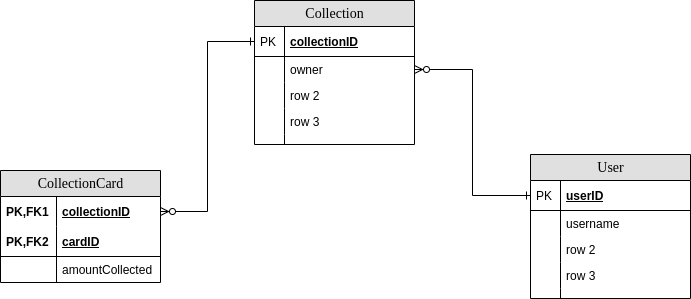

The diagram above was exported from draw.io. Its source (the exported page's mxGraphModel, read from the mxfile embedded in the PNG):
<mxGraphModel dx="1422" dy="738" grid="1" gridSize="10" guides="1" tooltips="1" connect="1" arrows="1" fold="1" page="1" pageScale="1" pageWidth="827" pageHeight="1169" math="0" shadow="0">
  <root>
    <mxCell id="0" />
    <mxCell id="1" parent="0" />
    <mxCell id="8i_x3m4naSks2DLuUDyw-1" value="CollectionCard" style="swimlane;html=1;fontStyle=0;childLayout=stackLayout;horizontal=1;startSize=26;fillColor=#e0e0e0;horizontalStack=0;resizeParent=1;resizeLast=0;collapsible=1;marginBottom=0;swimlaneFillColor=#ffffff;align=center;rounded=0;shadow=0;comic=0;labelBackgroundColor=none;strokeWidth=1;fontFamily=Verdana;fontSize=14" vertex="1" parent="1">
      <mxGeometry x="80" y="210" width="160" height="112" as="geometry" />
    </mxCell>
    <mxCell id="8i_x3m4naSks2DLuUDyw-2" value="collectionID" style="shape=partialRectangle;top=0;left=0;right=0;bottom=0;html=1;align=left;verticalAlign=middle;fillColor=none;spacingLeft=60;spacingRight=4;whiteSpace=wrap;overflow=hidden;rotatable=0;points=[[0,0.5],[1,0.5]];portConstraint=eastwest;dropTarget=0;fontStyle=5;" vertex="1" parent="8i_x3m4naSks2DLuUDyw-1">
      <mxGeometry y="26" width="160" height="30" as="geometry" />
    </mxCell>
    <mxCell id="8i_x3m4naSks2DLuUDyw-3" value="PK,FK1" style="shape=partialRectangle;fontStyle=1;top=0;left=0;bottom=0;html=1;fillColor=none;align=left;verticalAlign=middle;spacingLeft=4;spacingRight=4;whiteSpace=wrap;overflow=hidden;rotatable=0;points=[];portConstraint=eastwest;part=1;" vertex="1" connectable="0" parent="8i_x3m4naSks2DLuUDyw-2">
      <mxGeometry width="56" height="30" as="geometry" />
    </mxCell>
    <mxCell id="8i_x3m4naSks2DLuUDyw-4" value="cardID" style="shape=partialRectangle;top=0;left=0;right=0;bottom=1;html=1;align=left;verticalAlign=middle;fillColor=none;spacingLeft=60;spacingRight=4;whiteSpace=wrap;overflow=hidden;rotatable=0;points=[[0,0.5],[1,0.5]];portConstraint=eastwest;dropTarget=0;fontStyle=5;" vertex="1" parent="8i_x3m4naSks2DLuUDyw-1">
      <mxGeometry y="56" width="160" height="30" as="geometry" />
    </mxCell>
    <mxCell id="8i_x3m4naSks2DLuUDyw-5" value="PK,FK2" style="shape=partialRectangle;fontStyle=1;top=0;left=0;bottom=0;html=1;fillColor=none;align=left;verticalAlign=middle;spacingLeft=4;spacingRight=4;whiteSpace=wrap;overflow=hidden;rotatable=0;points=[];portConstraint=eastwest;part=1;" vertex="1" connectable="0" parent="8i_x3m4naSks2DLuUDyw-4">
      <mxGeometry width="56" height="30" as="geometry" />
    </mxCell>
    <mxCell id="8i_x3m4naSks2DLuUDyw-6" value="amountCollected" style="shape=partialRectangle;top=0;left=0;right=0;bottom=0;html=1;align=left;verticalAlign=top;fillColor=none;spacingLeft=60;spacingRight=4;whiteSpace=wrap;overflow=hidden;rotatable=0;points=[[0,0.5],[1,0.5]];portConstraint=eastwest;dropTarget=0;" vertex="1" parent="8i_x3m4naSks2DLuUDyw-1">
      <mxGeometry y="86" width="160" height="26" as="geometry" />
    </mxCell>
    <mxCell id="8i_x3m4naSks2DLuUDyw-7" value="" style="shape=partialRectangle;top=0;left=0;bottom=0;html=1;fillColor=none;align=left;verticalAlign=top;spacingLeft=4;spacingRight=4;whiteSpace=wrap;overflow=hidden;rotatable=0;points=[];portConstraint=eastwest;part=1;" vertex="1" connectable="0" parent="8i_x3m4naSks2DLuUDyw-6">
      <mxGeometry width="56" height="26" as="geometry" />
    </mxCell>
    <mxCell id="8i_x3m4naSks2DLuUDyw-8" value="User" style="swimlane;html=1;fontStyle=0;childLayout=stackLayout;horizontal=1;startSize=26;fillColor=#e0e0e0;horizontalStack=0;resizeParent=1;resizeLast=0;collapsible=1;marginBottom=0;swimlaneFillColor=#ffffff;align=center;rounded=0;shadow=0;comic=0;labelBackgroundColor=none;strokeWidth=1;fontFamily=Verdana;fontSize=14;swimlaneLine=1;" vertex="1" parent="1">
      <mxGeometry x="610" y="194" width="160" height="144" as="geometry" />
    </mxCell>
    <mxCell id="8i_x3m4naSks2DLuUDyw-9" value="userID" style="shape=partialRectangle;top=0;left=0;right=0;bottom=1;html=1;align=left;verticalAlign=middle;fillColor=none;spacingLeft=34;spacingRight=4;whiteSpace=wrap;overflow=hidden;rotatable=0;points=[[0,0.5],[1,0.5]];portConstraint=eastwest;dropTarget=0;fontStyle=5;" vertex="1" parent="8i_x3m4naSks2DLuUDyw-8">
      <mxGeometry y="26" width="160" height="30" as="geometry" />
    </mxCell>
    <mxCell id="8i_x3m4naSks2DLuUDyw-10" value="PK" style="shape=partialRectangle;top=0;left=0;bottom=0;html=1;fillColor=none;align=left;verticalAlign=middle;spacingLeft=4;spacingRight=4;whiteSpace=wrap;overflow=hidden;rotatable=0;points=[];portConstraint=eastwest;part=1;" vertex="1" connectable="0" parent="8i_x3m4naSks2DLuUDyw-9">
      <mxGeometry width="30" height="30" as="geometry" />
    </mxCell>
    <mxCell id="8i_x3m4naSks2DLuUDyw-11" value="username" style="shape=partialRectangle;top=0;left=0;right=0;bottom=0;html=1;align=left;verticalAlign=top;fillColor=none;spacingLeft=34;spacingRight=4;whiteSpace=wrap;overflow=hidden;rotatable=0;points=[[0,0.5],[1,0.5]];portConstraint=eastwest;dropTarget=0;" vertex="1" parent="8i_x3m4naSks2DLuUDyw-8">
      <mxGeometry y="56" width="160" height="26" as="geometry" />
    </mxCell>
    <mxCell id="8i_x3m4naSks2DLuUDyw-12" value="" style="shape=partialRectangle;top=0;left=0;bottom=0;html=1;fillColor=none;align=left;verticalAlign=top;spacingLeft=4;spacingRight=4;whiteSpace=wrap;overflow=hidden;rotatable=0;points=[];portConstraint=eastwest;part=1;" vertex="1" connectable="0" parent="8i_x3m4naSks2DLuUDyw-11">
      <mxGeometry width="30" height="26" as="geometry" />
    </mxCell>
    <mxCell id="8i_x3m4naSks2DLuUDyw-13" value="row 2" style="shape=partialRectangle;top=0;left=0;right=0;bottom=0;html=1;align=left;verticalAlign=top;fillColor=none;spacingLeft=34;spacingRight=4;whiteSpace=wrap;overflow=hidden;rotatable=0;points=[[0,0.5],[1,0.5]];portConstraint=eastwest;dropTarget=0;" vertex="1" parent="8i_x3m4naSks2DLuUDyw-8">
      <mxGeometry y="82" width="160" height="26" as="geometry" />
    </mxCell>
    <mxCell id="8i_x3m4naSks2DLuUDyw-14" value="" style="shape=partialRectangle;top=0;left=0;bottom=0;html=1;fillColor=none;align=left;verticalAlign=top;spacingLeft=4;spacingRight=4;whiteSpace=wrap;overflow=hidden;rotatable=0;points=[];portConstraint=eastwest;part=1;" vertex="1" connectable="0" parent="8i_x3m4naSks2DLuUDyw-13">
      <mxGeometry width="30" height="26" as="geometry" />
    </mxCell>
    <mxCell id="8i_x3m4naSks2DLuUDyw-15" value="row 3" style="shape=partialRectangle;top=0;left=0;right=0;bottom=0;html=1;align=left;verticalAlign=top;fillColor=none;spacingLeft=34;spacingRight=4;whiteSpace=wrap;overflow=hidden;rotatable=0;points=[[0,0.5],[1,0.5]];portConstraint=eastwest;dropTarget=0;" vertex="1" parent="8i_x3m4naSks2DLuUDyw-8">
      <mxGeometry y="108" width="160" height="26" as="geometry" />
    </mxCell>
    <mxCell id="8i_x3m4naSks2DLuUDyw-16" value="" style="shape=partialRectangle;top=0;left=0;bottom=0;html=1;fillColor=none;align=left;verticalAlign=top;spacingLeft=4;spacingRight=4;whiteSpace=wrap;overflow=hidden;rotatable=0;points=[];portConstraint=eastwest;part=1;" vertex="1" connectable="0" parent="8i_x3m4naSks2DLuUDyw-15">
      <mxGeometry width="30" height="26" as="geometry" />
    </mxCell>
    <mxCell id="8i_x3m4naSks2DLuUDyw-17" value="" style="shape=partialRectangle;top=0;left=0;right=0;bottom=0;html=1;align=left;verticalAlign=top;fillColor=none;spacingLeft=34;spacingRight=4;whiteSpace=wrap;overflow=hidden;rotatable=0;points=[[0,0.5],[1,0.5]];portConstraint=eastwest;dropTarget=0;" vertex="1" parent="8i_x3m4naSks2DLuUDyw-8">
      <mxGeometry y="134" width="160" height="10" as="geometry" />
    </mxCell>
    <mxCell id="8i_x3m4naSks2DLuUDyw-18" value="" style="shape=partialRectangle;top=0;left=0;bottom=0;html=1;fillColor=none;align=left;verticalAlign=top;spacingLeft=4;spacingRight=4;whiteSpace=wrap;overflow=hidden;rotatable=0;points=[];portConstraint=eastwest;part=1;" vertex="1" connectable="0" parent="8i_x3m4naSks2DLuUDyw-17">
      <mxGeometry width="30" height="10" as="geometry" />
    </mxCell>
    <mxCell id="8i_x3m4naSks2DLuUDyw-77" value="Collection" style="swimlane;html=1;fontStyle=0;childLayout=stackLayout;horizontal=1;startSize=26;fillColor=#e0e0e0;horizontalStack=0;resizeParent=1;resizeLast=0;collapsible=1;marginBottom=0;swimlaneFillColor=#ffffff;align=center;rounded=0;shadow=0;comic=0;labelBackgroundColor=none;strokeWidth=1;fontFamily=Verdana;fontSize=14" vertex="1" parent="1">
      <mxGeometry x="334" y="40" width="160" height="144" as="geometry" />
    </mxCell>
    <mxCell id="8i_x3m4naSks2DLuUDyw-78" value="collectionID" style="shape=partialRectangle;top=0;left=0;right=0;bottom=1;html=1;align=left;verticalAlign=middle;fillColor=none;spacingLeft=34;spacingRight=4;whiteSpace=wrap;overflow=hidden;rotatable=0;points=[[0,0.5],[1,0.5]];portConstraint=eastwest;dropTarget=0;fontStyle=5;" vertex="1" parent="8i_x3m4naSks2DLuUDyw-77">
      <mxGeometry y="26" width="160" height="30" as="geometry" />
    </mxCell>
    <mxCell id="8i_x3m4naSks2DLuUDyw-79" value="PK" style="shape=partialRectangle;top=0;left=0;bottom=0;html=1;fillColor=none;align=left;verticalAlign=middle;spacingLeft=4;spacingRight=4;whiteSpace=wrap;overflow=hidden;rotatable=0;points=[];portConstraint=eastwest;part=1;" vertex="1" connectable="0" parent="8i_x3m4naSks2DLuUDyw-78">
      <mxGeometry width="30" height="30" as="geometry" />
    </mxCell>
    <mxCell id="8i_x3m4naSks2DLuUDyw-80" value="owner" style="shape=partialRectangle;top=0;left=0;right=0;bottom=0;html=1;align=left;verticalAlign=top;fillColor=none;spacingLeft=34;spacingRight=4;whiteSpace=wrap;overflow=hidden;rotatable=0;points=[[0,0.5],[1,0.5]];portConstraint=eastwest;dropTarget=0;" vertex="1" parent="8i_x3m4naSks2DLuUDyw-77">
      <mxGeometry y="56" width="160" height="26" as="geometry" />
    </mxCell>
    <mxCell id="8i_x3m4naSks2DLuUDyw-81" value="" style="shape=partialRectangle;top=0;left=0;bottom=0;html=1;fillColor=none;align=left;verticalAlign=top;spacingLeft=4;spacingRight=4;whiteSpace=wrap;overflow=hidden;rotatable=0;points=[];portConstraint=eastwest;part=1;" vertex="1" connectable="0" parent="8i_x3m4naSks2DLuUDyw-80">
      <mxGeometry width="30" height="26" as="geometry" />
    </mxCell>
    <mxCell id="8i_x3m4naSks2DLuUDyw-82" value="row 2" style="shape=partialRectangle;top=0;left=0;right=0;bottom=0;html=1;align=left;verticalAlign=top;fillColor=none;spacingLeft=34;spacingRight=4;whiteSpace=wrap;overflow=hidden;rotatable=0;points=[[0,0.5],[1,0.5]];portConstraint=eastwest;dropTarget=0;" vertex="1" parent="8i_x3m4naSks2DLuUDyw-77">
      <mxGeometry y="82" width="160" height="26" as="geometry" />
    </mxCell>
    <mxCell id="8i_x3m4naSks2DLuUDyw-83" value="" style="shape=partialRectangle;top=0;left=0;bottom=0;html=1;fillColor=none;align=left;verticalAlign=top;spacingLeft=4;spacingRight=4;whiteSpace=wrap;overflow=hidden;rotatable=0;points=[];portConstraint=eastwest;part=1;" vertex="1" connectable="0" parent="8i_x3m4naSks2DLuUDyw-82">
      <mxGeometry width="30" height="26" as="geometry" />
    </mxCell>
    <mxCell id="8i_x3m4naSks2DLuUDyw-84" value="row 3" style="shape=partialRectangle;top=0;left=0;right=0;bottom=0;html=1;align=left;verticalAlign=top;fillColor=none;spacingLeft=34;spacingRight=4;whiteSpace=wrap;overflow=hidden;rotatable=0;points=[[0,0.5],[1,0.5]];portConstraint=eastwest;dropTarget=0;" vertex="1" parent="8i_x3m4naSks2DLuUDyw-77">
      <mxGeometry y="108" width="160" height="26" as="geometry" />
    </mxCell>
    <mxCell id="8i_x3m4naSks2DLuUDyw-85" value="" style="shape=partialRectangle;top=0;left=0;bottom=0;html=1;fillColor=none;align=left;verticalAlign=top;spacingLeft=4;spacingRight=4;whiteSpace=wrap;overflow=hidden;rotatable=0;points=[];portConstraint=eastwest;part=1;" vertex="1" connectable="0" parent="8i_x3m4naSks2DLuUDyw-84">
      <mxGeometry width="30" height="26" as="geometry" />
    </mxCell>
    <mxCell id="8i_x3m4naSks2DLuUDyw-86" value="" style="shape=partialRectangle;top=0;left=0;right=0;bottom=0;html=1;align=left;verticalAlign=top;fillColor=none;spacingLeft=34;spacingRight=4;whiteSpace=wrap;overflow=hidden;rotatable=0;points=[[0,0.5],[1,0.5]];portConstraint=eastwest;dropTarget=0;" vertex="1" parent="8i_x3m4naSks2DLuUDyw-77">
      <mxGeometry y="134" width="160" height="10" as="geometry" />
    </mxCell>
    <mxCell id="8i_x3m4naSks2DLuUDyw-87" value="" style="shape=partialRectangle;top=0;left=0;bottom=0;html=1;fillColor=none;align=left;verticalAlign=top;spacingLeft=4;spacingRight=4;whiteSpace=wrap;overflow=hidden;rotatable=0;points=[];portConstraint=eastwest;part=1;" vertex="1" connectable="0" parent="8i_x3m4naSks2DLuUDyw-86">
      <mxGeometry width="30" height="10" as="geometry" />
    </mxCell>
    <mxCell id="8i_x3m4naSks2DLuUDyw-98" style="edgeStyle=orthogonalEdgeStyle;rounded=0;orthogonalLoop=1;jettySize=auto;html=1;entryX=0;entryY=0.5;entryDx=0;entryDy=0;jumpStyle=none;endArrow=ERone;endFill=0;startArrow=ERzeroToMany;startFill=1;" edge="1" parent="1" source="8i_x3m4naSks2DLuUDyw-80" target="8i_x3m4naSks2DLuUDyw-9">
      <mxGeometry relative="1" as="geometry" />
    </mxCell>
    <mxCell id="8i_x3m4naSks2DLuUDyw-100" style="edgeStyle=orthogonalEdgeStyle;rounded=0;jumpStyle=none;orthogonalLoop=1;jettySize=auto;html=1;entryX=0;entryY=0.5;entryDx=0;entryDy=0;startArrow=ERzeroToMany;startFill=1;endArrow=ERone;endFill=0;" edge="1" parent="1" source="8i_x3m4naSks2DLuUDyw-2" target="8i_x3m4naSks2DLuUDyw-78">
      <mxGeometry relative="1" as="geometry" />
    </mxCell>
  </root>
</mxGraphModel>